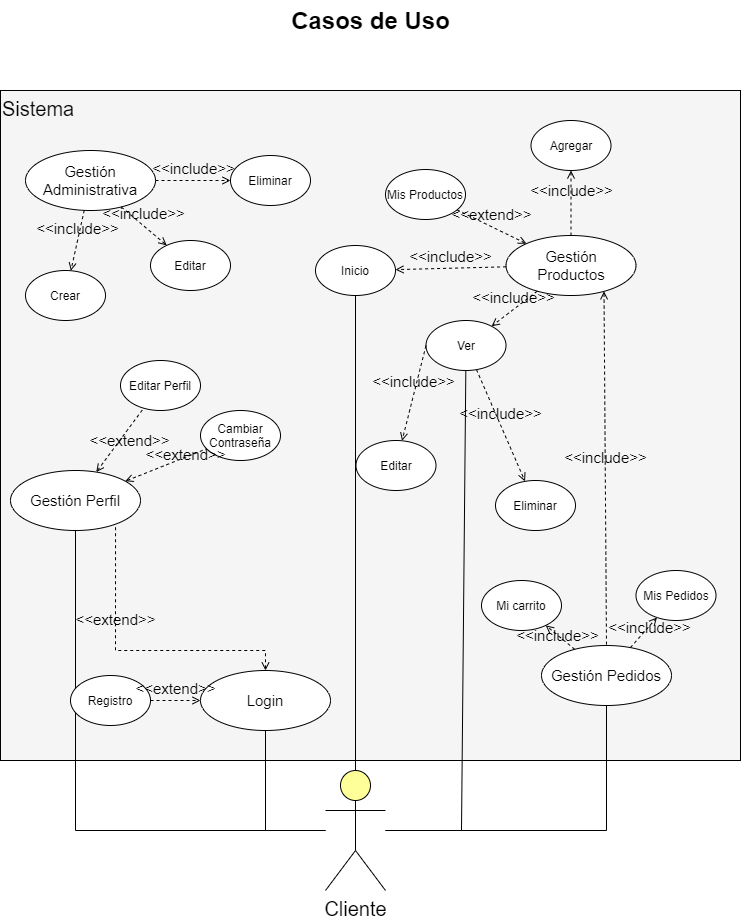

The diagram above was exported from draw.io. Its source (the exported page's mxGraphModel, read from the mxfile embedded in the PNG):
<mxGraphModel dx="1673" dy="896" grid="1" gridSize="10" guides="1" tooltips="1" connect="1" arrows="1" fold="1" page="1" pageScale="1" pageWidth="850" pageHeight="1100" math="0" shadow="0">
  <root>
    <mxCell id="0" />
    <mxCell id="1" parent="0" />
    <mxCell id="dKdSaXE48SgPbhcamS2K-31" value="Gestión de Productos" style="whiteSpace=wrap;html=1;strokeColor=default;strokeWidth=1;fillColor=none;fontSize=14;horizontal=1;verticalAlign=top;align=left;" parent="1" vertex="1">
      <mxGeometry x="351" y="130" width="199" height="440" as="geometry" />
    </mxCell>
    <mxCell id="dKdSaXE48SgPbhcamS2K-32" value="Sistema" style="whiteSpace=wrap;html=1;strokeColor=default;strokeWidth=1;fillColor=#f5f5f5;fontSize=20;align=left;horizontal=1;verticalAlign=top;" parent="1" vertex="1">
      <mxGeometry x="55" y="130" width="740" height="670" as="geometry" />
    </mxCell>
    <mxCell id="dKdSaXE48SgPbhcamS2K-63" value="Casos de Uso" style="text;strokeColor=none;fillColor=none;html=1;fontSize=24;fontStyle=1;verticalAlign=middle;align=center;" parent="1" vertex="1">
      <mxGeometry x="75" y="40" width="700" height="40" as="geometry" />
    </mxCell>
    <mxCell id="XbQbLIlDQcwqgLudAV0s-11" value="Crear" style="ellipse;whiteSpace=wrap;html=1;fillColor=#FFFFFF;" parent="1" vertex="1">
      <mxGeometry x="80" y="310" width="80" height="50" as="geometry" />
    </mxCell>
    <mxCell id="XbQbLIlDQcwqgLudAV0s-13" value="Gestión Administrativa" style="ellipse;whiteSpace=wrap;html=1;fillColor=#FFFFFF;fontSize=15;" parent="1" vertex="1">
      <mxGeometry x="80" y="190" width="130" height="60" as="geometry" />
    </mxCell>
    <mxCell id="XbQbLIlDQcwqgLudAV0s-14" value="Eliminar" style="ellipse;whiteSpace=wrap;html=1;fillColor=#FFFFFF;" parent="1" vertex="1">
      <mxGeometry x="285" y="195" width="80" height="50" as="geometry" />
    </mxCell>
    <mxCell id="XbQbLIlDQcwqgLudAV0s-23" value="Agregar&lt;span style=&quot;color: rgba(0 , 0 , 0 , 0) ; font-family: monospace ; font-size: 0px&quot;&gt;%3CmxGraphModel%3E%3Croot%3E%3CmxCell%20id%3D%220%22%2F%3E%3CmxCell%20id%3D%221%22%20parent%3D%220%22%2F%3E%3CmxCell%20id%3D%222%22%20value%3D%22Crear%22%20style%3D%22ellipse%3BwhiteSpace%3Dwrap%3Bhtml%3D1%3BfillColor%3D%23FFFFFF%3B%22%20vertex%3D%221%22%20parent%3D%221%22%3E%3CmxGeometry%20x%3D%22345%22%20y%3D%22220%22%20width%3D%2280%22%20height%3D%2250%22%20as%3D%22geometry%22%2F%3E%3C%2FmxCell%3E%3C%2Froot%3E%3C%2FmxGraphModel%3E&lt;/span&gt;" style="ellipse;whiteSpace=wrap;html=1;fillColor=#FFFFFF;" parent="1" vertex="1">
      <mxGeometry x="585.5" y="160" width="80" height="50" as="geometry" />
    </mxCell>
    <mxCell id="XbQbLIlDQcwqgLudAV0s-24" value="Eliminar" style="ellipse;whiteSpace=wrap;html=1;fillColor=#FFFFFF;" parent="1" vertex="1">
      <mxGeometry x="550" y="520" width="80" height="50" as="geometry" />
    </mxCell>
    <mxCell id="XbQbLIlDQcwqgLudAV0s-26" value="Mi carrito&lt;span style=&quot;color: rgba(0 , 0 , 0 , 0) ; font-family: monospace ; font-size: 0px&quot;&gt;%3CmxGraphModel%3E%3Croot%3E%3CmxCell%20id%3D%220%22%2F%3E%3CmxCell%20id%3D%221%22%20parent%3D%220%22%2F%3E%3CmxCell%20id%3D%222%22%20value%3D%22Agregar%26lt%3Bspan%20style%3D%26quot%3Bcolor%3A%20rgba(0%20%2C%200%20%2C%200%20%2C%200)%20%3B%20font-family%3A%20monospace%20%3B%20font-size%3A%200px%26quot%3B%26gt%3B%253CmxGraphModel%253E%253Croot%253E%253CmxCell%2520id%253D%25220%2522%252F%253E%253CmxCell%2520id%253D%25221%2522%2520parent%253D%25220%2522%252F%253E%253CmxCell%2520id%253D%25222%2522%2520value%253D%2522Crear%2522%2520style%253D%2522ellipse%253BwhiteSpace%253Dwrap%253Bhtml%253D1%253BfillColor%253D%2523FFFFFF%253B%2522%2520vertex%253D%25221%2522%2520parent%253D%25221%2522%253E%253CmxGeometry%2520x%253D%2522345%2522%2520y%253D%2522220%2522%2520width%253D%252280%2522%2520height%253D%252250%2522%2520as%253D%2522geometry%2522%252F%253E%253C%252FmxCell%253E%253C%252Froot%253E%253C%252FmxGraphModel%253E%26lt%3B%2Fspan%26gt%3B%22%20style%3D%22ellipse%3BwhiteSpace%3Dwrap%3Bhtml%3D1%3BfillColor%3D%23FFFFFF%3B%22%20vertex%3D%221%22%20parent%3D%221%22%3E%3CmxGeometry%20x%3D%22350%22%20y%3D%22470%22%20width%3D%2280%22%20height%3D%2250%22%20as%3D%22geometry%22%2F%3E%3C%2FmxCell%3E%3C%2Froot%3E%3C%2FmxGraphModel%3E&lt;/span&gt;" style="ellipse;whiteSpace=wrap;html=1;fillColor=#FFFFFF;" parent="1" vertex="1">
      <mxGeometry x="536" y="620" width="80" height="50" as="geometry" />
    </mxCell>
    <mxCell id="XbQbLIlDQcwqgLudAV0s-27" value="Mis Pedidos" style="ellipse;whiteSpace=wrap;html=1;fillColor=#FFFFFF;" parent="1" vertex="1">
      <mxGeometry x="690.5" y="610" width="80" height="50" as="geometry" />
    </mxCell>
    <mxCell id="XbQbLIlDQcwqgLudAV0s-111" style="rounded=0;jumpStyle=none;orthogonalLoop=1;jettySize=auto;html=1;entryX=0.5;entryY=1;entryDx=0;entryDy=0;shadow=0;fontSize=20;endArrow=none;endFill=0;" parent="1" source="XbQbLIlDQcwqgLudAV0s-47" target="XbQbLIlDQcwqgLudAV0s-108" edge="1">
      <mxGeometry relative="1" as="geometry">
        <Array as="points">
          <mxPoint x="661" y="870" />
        </Array>
        <mxPoint x="350.00000000000045" y="843" as="sourcePoint" />
      </mxGeometry>
    </mxCell>
    <mxCell id="XbQbLIlDQcwqgLudAV0s-118" style="edgeStyle=none;rounded=0;jumpStyle=none;orthogonalLoop=1;jettySize=auto;html=1;shadow=0;fontSize=15;startArrow=none;startFill=0;startSize=6;endArrow=none;endFill=0;" parent="1" source="XbQbLIlDQcwqgLudAV0s-47" target="XbQbLIlDQcwqgLudAV0s-115" edge="1">
      <mxGeometry relative="1" as="geometry">
        <Array as="points">
          <mxPoint x="320" y="870" />
        </Array>
      </mxGeometry>
    </mxCell>
    <mxCell id="XbQbLIlDQcwqgLudAV0s-119" style="edgeStyle=none;rounded=0;jumpStyle=none;orthogonalLoop=1;jettySize=auto;html=1;shadow=0;fontSize=15;startArrow=none;startFill=0;endArrow=none;endFill=0;startSize=6;" parent="1" source="XbQbLIlDQcwqgLudAV0s-47" target="XbQbLIlDQcwqgLudAV0s-99" edge="1">
      <mxGeometry relative="1" as="geometry">
        <Array as="points">
          <mxPoint x="130" y="870" />
        </Array>
      </mxGeometry>
    </mxCell>
    <mxCell id="XbQbLIlDQcwqgLudAV0s-121" style="edgeStyle=none;rounded=0;jumpStyle=none;orthogonalLoop=1;jettySize=auto;html=1;shadow=0;fontSize=15;startArrow=none;startFill=0;endArrow=none;endFill=0;startSize=6;" parent="1" source="XbQbLIlDQcwqgLudAV0s-47" target="XbQbLIlDQcwqgLudAV0s-57" edge="1">
      <mxGeometry relative="1" as="geometry">
        <Array as="points">
          <mxPoint x="516" y="870" />
        </Array>
        <mxPoint x="350.00000000000045" y="843" as="sourcePoint" />
      </mxGeometry>
    </mxCell>
    <mxCell id="XbQbLIlDQcwqgLudAV0s-47" value="&lt;font style=&quot;font-size: 20px&quot;&gt;Cliente&lt;/font&gt;" style="shape=umlActor;verticalLabelPosition=bottom;verticalAlign=top;html=1;outlineConnect=0;fillColor=#FFFF99;" parent="1" vertex="1">
      <mxGeometry x="380" y="810" width="60" height="120" as="geometry" />
    </mxCell>
    <mxCell id="XbQbLIlDQcwqgLudAV0s-48" value="Editar Perfil" style="ellipse;whiteSpace=wrap;html=1;fillColor=#FFFFFF;" parent="1" vertex="1">
      <mxGeometry x="175" y="400" width="80" height="50" as="geometry" />
    </mxCell>
    <mxCell id="XbQbLIlDQcwqgLudAV0s-49" value="Cambiar Contraseña" style="ellipse;whiteSpace=wrap;html=1;fillColor=#FFFFFF;" parent="1" vertex="1">
      <mxGeometry x="255" y="450" width="80" height="50" as="geometry" />
    </mxCell>
    <mxCell id="XbQbLIlDQcwqgLudAV0s-57" value="Ver" style="ellipse;whiteSpace=wrap;html=1;fillColor=#FFFFFF;" parent="1" vertex="1">
      <mxGeometry x="480.5" y="360" width="80" height="50" as="geometry" />
    </mxCell>
    <mxCell id="XbQbLIlDQcwqgLudAV0s-71" value="Mis Productos" style="ellipse;whiteSpace=wrap;html=1;fillColor=#FFFFFF;" parent="1" vertex="1">
      <mxGeometry x="440" y="209" width="80" height="50" as="geometry" />
    </mxCell>
    <mxCell id="XbQbLIlDQcwqgLudAV0s-75" value="Inicio" style="ellipse;whiteSpace=wrap;html=1;fillColor=#FFFFFF;" parent="1" vertex="1">
      <mxGeometry x="370" y="285" width="80" height="50" as="geometry" />
    </mxCell>
    <mxCell id="XbQbLIlDQcwqgLudAV0s-94" value="Editar" style="ellipse;whiteSpace=wrap;html=1;fillColor=#FFFFFF;" parent="1" vertex="1">
      <mxGeometry x="205" y="280" width="80" height="50" as="geometry" />
    </mxCell>
    <mxCell id="XbQbLIlDQcwqgLudAV0s-95" value="&amp;lt;&amp;lt;include&amp;gt;&amp;gt;" style="html=1;verticalAlign=bottom;labelBackgroundColor=none;endArrow=open;endFill=0;dashed=1;rounded=0;shadow=0;fontSize=15;jumpStyle=none;" parent="1" source="XbQbLIlDQcwqgLudAV0s-13" target="XbQbLIlDQcwqgLudAV0s-11" edge="1">
      <mxGeometry width="160" relative="1" as="geometry">
        <mxPoint x="140" y="420" as="sourcePoint" />
        <mxPoint x="300" y="420" as="targetPoint" />
      </mxGeometry>
    </mxCell>
    <mxCell id="XbQbLIlDQcwqgLudAV0s-96" value="&amp;lt;&amp;lt;include&amp;gt;&amp;gt;" style="html=1;verticalAlign=bottom;labelBackgroundColor=none;endArrow=open;endFill=0;dashed=1;rounded=0;shadow=0;fontSize=15;jumpStyle=none;" parent="1" source="XbQbLIlDQcwqgLudAV0s-13" target="XbQbLIlDQcwqgLudAV0s-94" edge="1">
      <mxGeometry width="160" relative="1" as="geometry">
        <mxPoint x="129.03805922287438" y="276.2132034355965" as="sourcePoint" />
        <mxPoint x="138.04919915135474" y="380.0297491373385" as="targetPoint" />
      </mxGeometry>
    </mxCell>
    <mxCell id="XbQbLIlDQcwqgLudAV0s-97" value="&amp;lt;&amp;lt;include&amp;gt;&amp;gt;" style="html=1;verticalAlign=bottom;labelBackgroundColor=none;endArrow=open;endFill=0;dashed=1;rounded=0;shadow=0;fontSize=15;jumpStyle=none;" parent="1" source="XbQbLIlDQcwqgLudAV0s-13" target="XbQbLIlDQcwqgLudAV0s-14" edge="1">
      <mxGeometry width="160" relative="1" as="geometry">
        <mxPoint x="139.03805922287438" y="286.2132034355965" as="sourcePoint" />
        <mxPoint x="148.04919915135474" y="390.0297491373385" as="targetPoint" />
      </mxGeometry>
    </mxCell>
    <mxCell id="XbQbLIlDQcwqgLudAV0s-99" value="Gestión Perfil" style="ellipse;whiteSpace=wrap;html=1;fillColor=#FFFFFF;fontSize=15;" parent="1" vertex="1">
      <mxGeometry x="65" y="510" width="130" height="60" as="geometry" />
    </mxCell>
    <mxCell id="XbQbLIlDQcwqgLudAV0s-100" value="&amp;lt;&amp;lt;extend&amp;gt;&amp;gt;" style="html=1;verticalAlign=bottom;labelBackgroundColor=none;endArrow=none;endFill=0;dashed=1;rounded=0;shadow=0;fontSize=15;jumpStyle=none;startArrow=open;startFill=0;" parent="1" source="XbQbLIlDQcwqgLudAV0s-99" target="XbQbLIlDQcwqgLudAV0s-49" edge="1">
      <mxGeometry x="0.4025" y="-9" width="160" relative="1" as="geometry">
        <mxPoint x="439.9980592228744" y="620.0032034355966" as="sourcePoint" />
        <mxPoint x="440.96000000000004" y="678.79" as="targetPoint" />
        <mxPoint as="offset" />
      </mxGeometry>
    </mxCell>
    <mxCell id="XbQbLIlDQcwqgLudAV0s-101" value="&amp;lt;&amp;lt;extend&amp;gt;&amp;gt;" style="html=1;verticalAlign=bottom;labelBackgroundColor=none;endArrow=none;endFill=0;dashed=1;rounded=0;shadow=0;fontSize=15;jumpStyle=none;startArrow=open;startFill=0;" parent="1" source="XbQbLIlDQcwqgLudAV0s-99" target="XbQbLIlDQcwqgLudAV0s-48" edge="1">
      <mxGeometry x="-0.1005" y="-15" width="160" relative="1" as="geometry">
        <mxPoint x="139.03805922287438" y="420.2132034355965" as="sourcePoint" />
        <mxPoint x="140" y="479" as="targetPoint" />
        <mxPoint as="offset" />
      </mxGeometry>
    </mxCell>
    <mxCell id="XbQbLIlDQcwqgLudAV0s-108" value="Gestión Pedidos" style="ellipse;whiteSpace=wrap;html=1;fillColor=#FFFFFF;fontSize=15;" parent="1" vertex="1">
      <mxGeometry x="596" y="685" width="130" height="60" as="geometry" />
    </mxCell>
    <mxCell id="XbQbLIlDQcwqgLudAV0s-109" value="&amp;lt;&amp;lt;include&amp;gt;&amp;gt;" style="html=1;verticalAlign=bottom;labelBackgroundColor=none;endArrow=open;endFill=0;dashed=1;rounded=0;shadow=0;fontSize=15;jumpStyle=none;" parent="1" source="XbQbLIlDQcwqgLudAV0s-108" target="XbQbLIlDQcwqgLudAV0s-27" edge="1">
      <mxGeometry x="-0.0916" y="-8" width="160" relative="1" as="geometry">
        <mxPoint x="181.86940182043463" y="569.780472165414" as="sourcePoint" />
        <mxPoint x="259.4622553479744" y="601.3752912351147" as="targetPoint" />
        <mxPoint x="1" as="offset" />
      </mxGeometry>
    </mxCell>
    <mxCell id="XbQbLIlDQcwqgLudAV0s-110" value="&amp;lt;&amp;lt;include&amp;gt;&amp;gt;" style="html=1;verticalAlign=bottom;labelBackgroundColor=none;endArrow=open;endFill=0;dashed=1;rounded=0;shadow=0;fontSize=15;jumpStyle=none;" parent="1" source="XbQbLIlDQcwqgLudAV0s-108" target="XbQbLIlDQcwqgLudAV0s-26" edge="1">
      <mxGeometry x="-0.1646" y="9" width="160" relative="1" as="geometry">
        <mxPoint x="115.86940182043463" y="579.780472165414" as="sourcePoint" />
        <mxPoint x="193.4622553479744" y="611.3752912351147" as="targetPoint" />
        <mxPoint y="1" as="offset" />
      </mxGeometry>
    </mxCell>
    <mxCell id="XbQbLIlDQcwqgLudAV0s-112" value="Gestión&lt;br&gt;Productos" style="ellipse;whiteSpace=wrap;html=1;fillColor=#FFFFFF;fontSize=15;" parent="1" vertex="1">
      <mxGeometry x="560.5" y="275" width="130" height="60" as="geometry" />
    </mxCell>
    <mxCell id="XbQbLIlDQcwqgLudAV0s-115" value="Login" style="ellipse;whiteSpace=wrap;html=1;fillColor=#FFFFFF;fontSize=15;" parent="1" vertex="1">
      <mxGeometry x="255" y="710" width="130" height="60" as="geometry" />
    </mxCell>
    <mxCell id="XbQbLIlDQcwqgLudAV0s-116" value="Registro" style="ellipse;whiteSpace=wrap;html=1;fillColor=#FFFFFF;" parent="1" vertex="1">
      <mxGeometry x="125" y="715" width="80" height="50" as="geometry" />
    </mxCell>
    <mxCell id="XbQbLIlDQcwqgLudAV0s-117" value="&amp;lt;&amp;lt;extend&amp;gt;&amp;gt;" style="edgeStyle=none;html=1;startArrow=none;endArrow=open;startSize=6;verticalAlign=bottom;dashed=1;labelBackgroundColor=none;rounded=0;shadow=0;fontSize=15;jumpStyle=none;startFill=0;endFill=0;" parent="1" source="XbQbLIlDQcwqgLudAV0s-116" target="XbQbLIlDQcwqgLudAV0s-115" edge="1">
      <mxGeometry width="160" relative="1" as="geometry">
        <mxPoint x="355" y="580" as="sourcePoint" />
        <mxPoint x="515" y="580" as="targetPoint" />
      </mxGeometry>
    </mxCell>
    <mxCell id="XbQbLIlDQcwqgLudAV0s-123" value="&amp;lt;&amp;lt;include&amp;gt;&amp;gt;" style="html=1;verticalAlign=bottom;labelBackgroundColor=none;endArrow=open;endFill=0;dashed=1;rounded=0;shadow=0;fontSize=15;jumpStyle=none;" parent="1" source="XbQbLIlDQcwqgLudAV0s-112" target="XbQbLIlDQcwqgLudAV0s-75" edge="1">
      <mxGeometry width="160" relative="1" as="geometry">
        <mxPoint x="69.29199940009767" y="284.366045186262" as="sourcePoint" />
        <mxPoint x="99.98470566128299" y="350.96663053370867" as="targetPoint" />
      </mxGeometry>
    </mxCell>
    <mxCell id="XbQbLIlDQcwqgLudAV0s-124" value="&amp;lt;&amp;lt;include&amp;gt;&amp;gt;" style="html=1;verticalAlign=bottom;labelBackgroundColor=none;endArrow=open;endFill=0;dashed=1;rounded=0;shadow=0;fontSize=15;jumpStyle=none;" parent="1" source="XbQbLIlDQcwqgLudAV0s-112" target="XbQbLIlDQcwqgLudAV0s-57" edge="1">
      <mxGeometry width="160" relative="1" as="geometry">
        <mxPoint x="459.25087838802256" y="430.84355740661385" as="sourcePoint" />
        <mxPoint x="348.5261888881373" y="480.44881023425455" as="targetPoint" />
      </mxGeometry>
    </mxCell>
    <mxCell id="XbQbLIlDQcwqgLudAV0s-125" value="&amp;lt;&amp;lt;extend&amp;gt;&amp;gt;" style="html=1;verticalAlign=bottom;labelBackgroundColor=none;endArrow=none;endFill=0;dashed=1;rounded=0;shadow=0;fontSize=15;jumpStyle=none;startArrow=open;startFill=0;" parent="1" source="XbQbLIlDQcwqgLudAV0s-112" target="XbQbLIlDQcwqgLudAV0s-71" edge="1">
      <mxGeometry width="160" relative="1" as="geometry">
        <mxPoint x="459.25087838802256" y="430.84355740661385" as="sourcePoint" />
        <mxPoint x="348.5261888881373" y="480.44881023425455" as="targetPoint" />
      </mxGeometry>
    </mxCell>
    <mxCell id="XbQbLIlDQcwqgLudAV0s-126" value="&amp;lt;&amp;lt;include&amp;gt;&amp;gt;" style="html=1;verticalAlign=bottom;labelBackgroundColor=none;endArrow=open;endFill=0;dashed=1;rounded=0;shadow=0;fontSize=15;jumpStyle=none;" parent="1" source="XbQbLIlDQcwqgLudAV0s-112" target="XbQbLIlDQcwqgLudAV0s-23" edge="1">
      <mxGeometry width="160" relative="1" as="geometry">
        <mxPoint x="469.25087838802256" y="440.84355740661385" as="sourcePoint" />
        <mxPoint x="358.5261888881373" y="490.44881023425455" as="targetPoint" />
      </mxGeometry>
    </mxCell>
    <mxCell id="XbQbLIlDQcwqgLudAV0s-127" value="&amp;lt;&amp;lt;include&amp;gt;&amp;gt;" style="html=1;verticalAlign=bottom;labelBackgroundColor=none;endArrow=open;endFill=0;dashed=1;rounded=0;shadow=0;fontSize=15;jumpStyle=none;startArrow=none;startFill=0;" parent="1" source="XbQbLIlDQcwqgLudAV0s-57" target="XbQbLIlDQcwqgLudAV0s-24" edge="1">
      <mxGeometry width="160" relative="1" as="geometry">
        <mxPoint x="479.25087838802256" y="450.84355740661385" as="sourcePoint" />
        <mxPoint x="368.5261888881373" y="500.44881023425455" as="targetPoint" />
      </mxGeometry>
    </mxCell>
    <mxCell id="XbQbLIlDQcwqgLudAV0s-128" value="&amp;lt;&amp;lt;include&amp;gt;&amp;gt;" style="html=1;verticalAlign=bottom;labelBackgroundColor=none;endArrow=open;endFill=0;dashed=1;rounded=0;shadow=0;fontSize=15;jumpStyle=none;exitX=0;exitY=0.5;exitDx=0;exitDy=0;startArrow=none;startFill=0;" parent="1" source="XbQbLIlDQcwqgLudAV0s-57" target="XbQbLIlDQcwqgLudAV0s-74" edge="1">
      <mxGeometry width="160" relative="1" as="geometry">
        <mxPoint x="489.25087838802256" y="460.84355740661385" as="sourcePoint" />
        <mxPoint x="378.5261888881373" y="510.44881023425455" as="targetPoint" />
      </mxGeometry>
    </mxCell>
    <mxCell id="XbQbLIlDQcwqgLudAV0s-131" value="&amp;lt;&amp;lt;include&amp;gt;&amp;gt;" style="edgeStyle=none;html=1;startArrow=open;endArrow=none;startSize=6;verticalAlign=bottom;dashed=1;labelBackgroundColor=none;rounded=0;shadow=0;fontSize=15;jumpStyle=none;startFill=0;exitX=0.754;exitY=0.931;exitDx=0;exitDy=0;entryX=0.5;entryY=0;entryDx=0;entryDy=0;exitPerimeter=0;endFill=0;" parent="1" source="XbQbLIlDQcwqgLudAV0s-112" target="XbQbLIlDQcwqgLudAV0s-108" edge="1">
      <mxGeometry width="160" relative="1" as="geometry">
        <mxPoint x="36" y="700" as="sourcePoint" />
        <mxPoint x="156" y="700" as="targetPoint" />
      </mxGeometry>
    </mxCell>
    <mxCell id="XbQbLIlDQcwqgLudAV0s-132" value="&amp;lt;&amp;lt;extend&amp;gt;&amp;gt;" style="edgeStyle=none;html=1;startArrow=open;endArrow=none;startSize=6;verticalAlign=bottom;dashed=1;labelBackgroundColor=none;rounded=0;shadow=0;fontSize=15;jumpStyle=none;startFill=0;entryX=0.808;entryY=0.917;entryDx=0;entryDy=0;entryPerimeter=0;" parent="1" source="XbQbLIlDQcwqgLudAV0s-115" target="XbQbLIlDQcwqgLudAV0s-99" edge="1">
      <mxGeometry x="0.2882" width="160" relative="1" as="geometry">
        <mxPoint x="155" y="700" as="sourcePoint" />
        <mxPoint x="275" y="700" as="targetPoint" />
        <Array as="points">
          <mxPoint x="320" y="690" />
          <mxPoint x="170" y="690" />
        </Array>
        <mxPoint as="offset" />
      </mxGeometry>
    </mxCell>
    <mxCell id="XbQbLIlDQcwqgLudAV0s-74" value="Editar" style="ellipse;whiteSpace=wrap;html=1;fillColor=#FFFFFF;" parent="1" vertex="1">
      <mxGeometry x="410.5" y="480" width="80" height="50" as="geometry" />
    </mxCell>
    <mxCell id="XbQbLIlDQcwqgLudAV0s-136" value="" style="rounded=0;jumpStyle=none;orthogonalLoop=1;jettySize=auto;html=1;shadow=0;fontSize=15;startArrow=none;startFill=0;endArrow=none;endFill=0;startSize=6;" parent="1" source="XbQbLIlDQcwqgLudAV0s-47" target="XbQbLIlDQcwqgLudAV0s-75" edge="1">
      <mxGeometry relative="1" as="geometry">
        <mxPoint x="350.00000000000045" y="843" as="sourcePoint" />
        <mxPoint x="431" y="440" as="targetPoint" />
      </mxGeometry>
    </mxCell>
  </root>
</mxGraphModel>